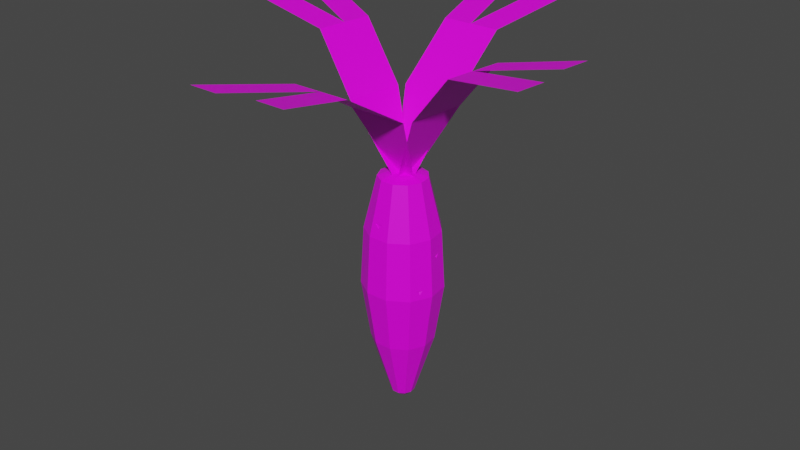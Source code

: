 # Source: carrot.blend  (saved by Blender 2.82.7; exported with 4.5.12 LTS)
import bpy
from mathutils import Matrix  # noqa: F401  (used for matrix-valued properties, if any)

bpy.ops.wm.read_factory_settings(use_empty=True)
scene = bpy.context.scene
scene.name = 'Scene'

# ---- collections
col_collection = bpy.data.collections.new('Collection'); scene.collection.children.link(col_collection)

# ---- images (referenced by path relative to the original .blend; pixels are not part of the script)
import os
ASSET_DIR = os.environ.get("B2B_ASSET_DIR", "")  # directory of the original .blend (textures are referenced by path, not embedded)
HERE = os.path.dirname(os.path.abspath(__file__))  # packed textures are extracted next to this script under _unpacked/

def load_image(name, relpath, width, height, colorspace="sRGB"):
    """Load a texture the original file referenced (path relative to the .blend, or extracted next to this script)."""
    p = next((c for c in (os.path.join(HERE, relpath), os.path.join(ASSET_DIR, relpath)) if relpath and os.path.exists(c)), "")
    if p:
        img = bpy.data.images.load(p, check_existing=True)
        img.name = name
    else:  # same state as the original file: an image datablock whose file is absent (Cycles renders it pink)
        img = bpy.data.images.new(name, width, height)
        img.source = "FILE"
        img.filepath = "//" + (relpath or name)
    img.colorspace_settings.name = colorspace
    return img
img_imphenziapalette01_png = load_image('ImphenziaPalette01.png', 'ImphenziaPalette01.png', 1024, 1024, 'sRGB')

# ---- materials (node trees are filled in below, after node groups)
mat_material = bpy.data.materials.new('Material')
mat_material.alpha_threshold = 0.0
mat_material.use_transparent_shadow = False
mat_material.line_color = (0.0, 0.0, 0.0, 1.0)

# ---- material node trees
mat_material.use_nodes = True; mat_material.node_tree.nodes.clear()
_N = mat_material.node_tree.nodes; _L = mat_material.node_tree.links
n0 = _N.new('ShaderNodeOutputMaterial'); n0.name = 'Material Output'; n0.location = (300, 300)
n1 = _N.new('ShaderNodeBsdfPrincipled'); n1.name = 'Principled BSDF'; n1.location = (10, 300)
n1.distribution = 'GGX'
n1.subsurface_method = 'BURLEY'
n1.inputs[2].default_value = 0.4
n1.inputs[3].default_value = 1.45
n1.inputs[27].default_value = (0.0, 0.0, 0.0, 1.0)
n1.inputs[28].default_value = 1.0
n2 = _N.new('ShaderNodeTexImage'); n2.name = 'Image Texture'; n2.location = (-606, 73)
n2.image = img_imphenziapalette01_png
n2.interpolation = 'Closest'
_L.new(n1.outputs[0], n0.inputs[0])
_L.new(n2.outputs[0], n1.inputs[0])
n0.is_active_output = True

# ---- world
world_world = bpy.data.worlds.new('World'); scene.world = world_world
world_world.use_nodes = True; world_world.node_tree.nodes.clear()
_N = world_world.node_tree.nodes; _L = world_world.node_tree.links
n0 = _N.new('ShaderNodeOutputWorld'); n0.name = 'World Output'; n0.location = (300, 300)
n1 = _N.new('ShaderNodeBackground'); n1.name = 'Background'; n1.location = (10, 300)
n1.inputs[0].default_value = (0.05088, 0.05088, 0.05088, 1.0)
_L.new(n1.outputs[0], n0.inputs[0])
n0.is_active_output = True
world_world.color = (0.05088, 0.05088, 0.05088)
world_world.use_sun_shadow = False
world_world.sun_shadow_jitter_overblur = 0.0

# ---- meshes
me_cylinder = bpy.data.meshes.new('Cylinder')
me_cylinder.from_pydata([(-5.108e-09, 0.01863, -0.1857), (-3.989e-09, 0.038, 0.1837), (0.01007, 0.01567, -0.1857), (0.02054, 0.03197, 0.1837), (0.01694, 0.007738, -0.1857), (0.03457, 0.01579, 0.1837), (0.01844, -0.002651, -0.1857), (0.03761, -0.005408, 0.1837), (0.01408, -0.0122, -0.1857), (0.02872, -0.02489, 0.1837), (0.005248, -0.01787, -0.1857), (0.01071, -0.03646, 0.1837), (-0.005248, -0.01787, -0.1857), (-0.01071, -0.03646, 0.1837), (-0.01408, -0.0122, -0.1857), (-0.02872, -0.02489, 0.1837), (-0.01844, -0.002651, -0.1857), (-0.03761, -0.005408, 0.1837), (-0.01694, 0.007738, -0.1857), (-0.03457, 0.01579, 0.1837), (-0.01007, 0.01567, -0.1857), (-0.02054, 0.03197, 0.1837), (-3.234e-09, 0.04974, -0.08457), (-2.335e-09, 0.06372, 0.00777), (-2.68e-09, 0.05836, 0.1001), (0.03155, 0.04909, 0.1001), (0.03445, 0.0536, 0.00777), (0.02689, 0.04185, -0.08457), (0.05308, 0.02424, 0.1001), (0.05796, 0.02647, 0.00777), (0.04525, 0.02066, -0.08457), (0.05776, -0.008305, 0.1001), (0.06307, -0.009068, 0.00777), (0.04924, -0.007079, -0.08457), (0.0441, -0.03822, 0.1001), (0.04816, -0.04173, 0.00777), (0.03759, -0.03258, -0.08457), (0.01644, -0.05599, 0.1001), (0.01795, -0.06114, 0.00777), (0.01401, -0.04773, -0.08457), (-0.01644, -0.05599, 0.1001), (-0.01795, -0.06114, 0.00777), (-0.01401, -0.04773, -0.08457), (-0.0441, -0.03822, 0.1001), (-0.04816, -0.04173, 0.00777), (-0.03759, -0.03258, -0.08457), (-0.05776, -0.008305, 0.1001), (-0.06307, -0.009068, 0.00777), (-0.04924, -0.007079, -0.08457), (-0.05308, 0.02424, 0.1001), (-0.05796, 0.02647, 0.00777), (-0.04525, 0.02066, -0.08457), (-0.03155, 0.04909, 0.1001), (-0.03445, 0.0536, 0.00777), (-0.02689, 0.04185, -0.08457), (0.05799, 0.001762, 0.07036), (0.05659, 0.01153, 0.07023), (0.0576, 0.00651, 0.06513), (0.05127, -0.03295, 0.02237), (0.05581, -0.02314, 0.02133), (0.0543, -0.02726, 0.01522), (-0.009776, -0.05085, 0.1221), (0.002294, -0.05094, 0.1218), (-0.003184, -0.05221, 0.1163), (-0.0319, 0.03533, 0.1375), (-0.04111, 0.02459, 0.1378), (-0.03898, 0.02992, 0.1298), (-0.05662, 0.01769, 0.0541), (-0.059, 0.0009756, 0.05436), (-0.0581, 0.009885, 0.04759), (0.05566, 0.0001843, 0.07234), (0.05433, 0.009468, 0.07222), (0.05529, 0.004696, 0.06737), (0.04927, -0.0328, 0.02674), (0.05359, -0.02348, 0.02575), (0.05216, -0.0274, 0.01994), (-0.008738, -0.04982, 0.1215), (0.002732, -0.04989, 0.1212), (-0.002473, -0.0511, 0.116), (-0.02976, 0.03208, 0.1362), (-0.03852, 0.02188, 0.1365), (-0.03648, 0.02694, 0.1289), (-0.05325, 0.01532, 0.05689), (-0.05552, -0.0005631, 0.05714), (-0.05466, 0.007904, 0.0507), (0.01199, 0.01865, 0.1892), (-4.455e-09, 0.02217, 0.1892), (0.02017, 0.009209, 0.1892), (0.02194, -0.003155, 0.1892), (0.01675, -0.01452, 0.1892), (0.006246, -0.02127, 0.1892), (-0.006246, -0.02127, 0.1892), (-0.01675, -0.01452, 0.1892), (-0.02194, -0.003155, 0.1892), (-0.02017, 0.009209, 0.1892), (-0.01199, 0.01865, 0.1892), (-9.481e-09, 0.0088, -0.1946), (0.004757, 0.007403, -0.1946), (0.008004, 0.003656, -0.1946), (0.00871, -0.001252, -0.1946), (0.00665, -0.005763, -0.1946), (0.002479, -0.008443, -0.1946), (-0.002479, -0.008443, -0.1946), (-0.00665, -0.005763, -0.1946), (-0.00871, -0.001252, -0.1946), (-0.008005, 0.003656, -0.1946), (-0.004757, 0.007403, -0.1946), (-0.01784, 0.004, 0.1873), (0.01784, 0.004, 0.1873), (-0.0459, 0.06058, 0.294), (0.0459, 0.06058, 0.294), (-0.03399, 0.1368, 0.3773), (0.0578, 0.1368, 0.3773), (0.0, 0.004, 0.1873), (0.0, 0.06058, 0.294), (0.0119, 0.1368, 0.3773), (-0.05305, 0.2663, 0.4078), (-0.007153, 0.2663, 0.4078), (0.09244, 0.2809, 0.4083), (0.04654, 0.2809, 0.4083), (0.0215, -0.00329, 0.1873), (-0.01419, -0.003358, 0.1873), (0.04966, -0.05982, 0.294), (-0.04213, -0.05999, 0.294), (0.0379, -0.156, 0.3522), (-0.05389, -0.1561, 0.3522), (0.003656, -0.003324, 0.1873), (0.003763, -0.05991, 0.294), (-0.007997, -0.156, 0.3522), (0.0572, -0.2854, 0.3826), (0.01131, -0.2855, 0.3826), (-0.08826, -0.3002, 0.3831), (-0.04236, -0.3001, 0.3831), (0.007948, 0.01954, 0.1873), (0.0037, -0.01589, 0.1873), (0.06747, 0.04066, 0.294), (0.05654, -0.05048, 0.294), (0.1418, 0.01976, 0.3773), (0.1308, -0.07137, 0.3773), (0.005824, 0.001827, 0.1873), (0.062, -0.004908, 0.294), (0.1363, -0.02581, 0.3773), (0.2726, 0.02327, 0.4078), (0.2672, -0.0223, 0.4078), (0.2697, -0.1229, 0.4083), (0.2752, -0.07734, 0.4083), (-0.003974, -0.01865, 0.1873), (0.0002069, 0.01679, 0.1873), (-0.06345, -0.03988, 0.294), (-0.0527, 0.05128, 0.294), (-0.1378, -0.01913, 0.3773), (-0.127, 0.07203, 0.3773), (-0.001883, -0.0009311, 0.1873), (-0.05808, 0.005698, 0.294), (-0.1324, 0.02645, 0.3773), (-0.2686, -0.02288, 0.4078), (-0.2633, 0.0227, 0.4078), (-0.266, 0.1233, 0.4083), (-0.2714, 0.07773, 0.4083)], [], [(24, 1, 3, 25), (25, 3, 5, 28), (28, 5, 7, 31), (31, 7, 9, 34), (34, 9, 11, 37), (37, 62, 63, 61, 40), (40, 13, 15, 43), (43, 15, 17, 46), (46, 17, 19, 49), (1, 21, 95, 86), (49, 65, 66, 64, 52), (52, 21, 1, 24), (14, 16, 104, 103), (20, 54, 22, 0), (54, 53, 23, 22), (53, 52, 24, 23), (18, 51, 54, 20), (51, 50, 53, 54), (50, 49, 52, 53), (16, 48, 51, 18), (48, 47, 50, 51), (47, 46, 68, 69, 67, 49, 50), (14, 45, 48, 16), (45, 44, 47, 48), (44, 43, 46, 47), (12, 42, 45, 14), (42, 41, 44, 45), (41, 40, 43, 44), (10, 39, 42, 12), (39, 38, 41, 42), (38, 37, 40, 41), (8, 36, 39, 10), (36, 35, 38, 39), (35, 34, 37, 38), (6, 33, 36, 8), (33, 32, 35, 36), (32, 59, 60, 58, 35), (4, 30, 33, 6), (30, 29, 32, 33), (29, 28, 56, 57, 55, 31, 32), (2, 27, 30, 4), (27, 26, 29, 30), (26, 25, 28, 29), (0, 22, 27, 2), (22, 23, 26, 27), (23, 24, 25, 26), (70, 72, 71), (31, 55, 56, 28), (63, 62, 77, 78), (35, 58, 59, 32, 31, 34), (62, 61, 76, 77), (40, 61, 62, 37, 11, 13), (64, 66, 81, 79), (52, 64, 65, 49, 19, 21), (55, 57, 72, 70), (49, 67, 68, 46), (66, 65, 80, 81), (73, 75, 74), (76, 78, 77), (79, 81, 80), (82, 84, 83), (61, 63, 78, 76), (59, 58, 73, 74), (68, 67, 82, 83), (60, 59, 74, 75), (69, 68, 83, 84), (58, 60, 75, 73), (67, 69, 84, 82), (56, 55, 70, 71), (65, 64, 79, 80), (57, 56, 71, 72), (85, 86, 95, 94, 93, 92, 91, 90, 89, 88, 87), (5, 3, 85, 87), (21, 19, 94, 95), (19, 17, 93, 94), (17, 15, 92, 93), (15, 13, 91, 92), (13, 11, 90, 91), (11, 9, 89, 90), (9, 7, 88, 89), (3, 1, 86, 85), (7, 5, 87, 88), (96, 97, 98, 99, 100, 101, 102, 103, 104, 105, 106), (12, 14, 103, 102), (10, 12, 102, 101), (8, 10, 101, 100), (6, 8, 100, 99), (0, 2, 97, 96), (4, 6, 99, 98), (20, 0, 96, 106), (2, 4, 98, 97), (18, 20, 106, 105), (16, 18, 105, 104), (113, 108, 110, 114), (114, 110, 112, 115), (109, 114, 115, 111), (107, 113, 114, 109), (111, 115, 117, 116), (115, 112, 118, 119), (126, 121, 123, 127), (127, 123, 125, 128), (122, 127, 128, 124), (120, 126, 127, 122), (124, 128, 130, 129), (128, 125, 131, 132), (139, 134, 136, 140), (140, 136, 138, 141), (135, 140, 141, 137), (133, 139, 140, 135), (137, 141, 143, 142), (141, 138, 144, 145), (152, 147, 149, 153), (153, 149, 151, 154), (148, 153, 154, 150), (146, 152, 153, 148), (150, 154, 156, 155), (154, 151, 157, 158)])
_uv = me_cylinder.uv_layers.new(name='UVMap')
_uv.uv.foreach_set('vector', [0.4839, 0.611, 0.3859, 0.611, 0.3859, 0.513, 0.4839, 0.513, 0.4839, 0.611, 0.3859, 0.611, 0.3859, 0.513, 0.4839, 0.513, 0.4839, 0.611, 0.3859, 0.611, 0.3859, 0.513, 0.4839, 0.513, 0.4839, 0.611, 0.3859, 0.611, 0.3859, 0.513, 0.4839, 0.513, 0.4839, 0.611, 0.3859, 0.611, 0.3859, 0.513, 0.4839, 0.513, 0.4349, 0.513, 0.3883, 0.5469, 0.4061, 0.6017, 0.4637, 0.6017, 0.4815, 0.5469, 0.4839, 0.611, 0.3859, 0.611, 0.3859, 0.513, 0.4839, 0.513, 0.4839, 0.611, 0.3859, 0.611, 0.3859, 0.513, 0.4839, 0.513, 0.4839, 0.611, 0.3859, 0.611, 0.3859, 0.513, 0.4839, 0.513, 0.4839, 0.611, 0.3859, 0.611, 0.3859, 0.513, 0.4839, 0.513, 0.4349, 0.513, 0.3883, 0.5469, 0.4061, 0.6017, 0.4637, 0.6017, 0.4815, 0.5469, 0.4839, 0.611, 0.3859, 0.611, 0.3859, 0.513, 0.4839, 0.513, 0.4839, 0.611, 0.3859, 0.611, 0.3859, 0.513, 0.4839, 0.513, 0.4839, 0.611, 0.3859, 0.611, 0.3859, 0.513, 0.4839, 0.513, 0.4839, 0.611, 0.3859, 0.611, 0.3859, 0.513, 0.4839, 0.513, 0.4839, 0.611, 0.3859, 0.611, 0.3859, 0.513, 0.4839, 0.513, 0.4839, 0.611, 0.3859, 0.611, 0.3859, 0.513, 0.4839, 0.513, 0.4839, 0.611, 0.3859, 0.611, 0.3859, 0.513, 0.4839, 0.513, 0.4839, 0.611, 0.3859, 0.611, 0.3859, 0.513, 0.4839, 0.513, 0.4839, 0.611, 0.3859, 0.611, 0.3859, 0.513, 0.4839, 0.513, 0.4839, 0.611, 0.3859, 0.611, 0.3859, 0.513, 0.4839, 0.513, 0.4349, 0.513, 0.3965, 0.5314, 0.3871, 0.5729, 0.4136, 0.6062, 0.4562, 0.6062, 0.4827, 0.5729, 0.4732, 0.5314, 0.4839, 0.611, 0.3859, 0.611, 0.3859, 0.513, 0.4839, 0.513, 0.4839, 0.611, 0.3859, 0.611, 0.3859, 0.513, 0.4839, 0.513, 0.4839, 0.611, 0.3859, 0.611, 0.3859, 0.513, 0.4839, 0.513, 0.4839, 0.611, 0.3859, 0.611, 0.3859, 0.513, 0.4839, 0.513, 0.4839, 0.611, 0.3859, 0.611, 0.3859, 0.513, 0.4839, 0.513, 0.4839, 0.611, 0.3859, 0.611, 0.3859, 0.513, 0.4839, 0.513, 0.4839, 0.611, 0.3859, 0.611, 0.3859, 0.513, 0.4839, 0.513, 0.4839, 0.611, 0.3859, 0.611, 0.3859, 0.513, 0.4839, 0.513, 0.4839, 0.611, 0.3859, 0.611, 0.3859, 0.513, 0.4839, 0.513, 0.4839, 0.611, 0.3859, 0.611, 0.3859, 0.513, 0.4839, 0.513, 0.4839, 0.611, 0.3859, 0.611, 0.3859, 0.513, 0.4839, 0.513, 0.4839, 0.611, 0.3859, 0.611, 0.3859, 0.513, 0.4839, 0.513, 0.4839, 0.611, 0.3859, 0.611, 0.3859, 0.513, 0.4839, 0.513, 0.4839, 0.611, 0.3859, 0.611, 0.3859, 0.513, 0.4839, 0.513, 0.4349, 0.513, 0.3883, 0.5469, 0.4061, 0.6017, 0.4637, 0.6017, 0.4815, 0.5469, 0.4839, 0.611, 0.3859, 0.611, 0.3859, 0.513, 0.4839, 0.513, 0.4839, 0.611, 0.3859, 0.611, 0.3859, 0.513, 0.4839, 0.513, 0.4349, 0.513, 0.3965, 0.5314, 0.3871, 0.5729, 0.4136, 0.6062, 0.4562, 0.6062, 0.4827, 0.5729, 0.4732, 0.5314, 0.4839, 0.611, 0.3859, 0.611, 0.3859, 0.513, 0.4839, 0.513, 0.4839, 0.611, 0.3859, 0.611, 0.3859, 0.513, 0.4839, 0.513, 0.4839, 0.611, 0.3859, 0.611, 0.3859, 0.513, 0.4839, 0.513, 0.4839, 0.611, 0.3859, 0.611, 0.3859, 0.513, 0.4839, 0.513, 0.4839, 0.611, 0.3859, 0.611, 0.3859, 0.513, 0.4839, 0.513, 0.4839, 0.611, 0.3859, 0.611, 0.3859, 0.513, 0.4839, 0.513, 0.4839, 0.611, 0.3859, 0.611, 0.3859, 0.513, 0.4839, 0.611, 0.3859, 0.611, 0.3859, 0.513, 0.4839, 0.513, 0.4839, 0.611, 0.3859, 0.611, 0.3859, 0.513, 0.4839, 0.513, 0.4349, 0.513, 0.3924, 0.5375, 0.3924, 0.5865, 0.4349, 0.611, 0.4774, 0.5865, 0.4774, 0.5375, 0.4839, 0.611, 0.3859, 0.611, 0.3859, 0.513, 0.4839, 0.513, 0.4349, 0.513, 0.3924, 0.5375, 0.3924, 0.5865, 0.4349, 0.611, 0.4774, 0.5865, 0.4774, 0.5375, 0.4839, 0.611, 0.3859, 0.611, 0.3859, 0.513, 0.4839, 0.513, 0.4349, 0.513, 0.3924, 0.5375, 0.3924, 0.5865, 0.4349, 0.611, 0.4774, 0.5865, 0.4774, 0.5375, 0.4839, 0.611, 0.3859, 0.611, 0.3859, 0.513, 0.4839, 0.513, 0.4839, 0.611, 0.3859, 0.611, 0.3859, 0.513, 0.4839, 0.513, 0.4839, 0.611, 0.3859, 0.611, 0.3859, 0.513, 0.4839, 0.513, 0.4839, 0.611, 0.3859, 0.611, 0.3859, 0.513, 0.4839, 0.611, 0.3859, 0.611, 0.3859, 0.513, 0.4839, 0.611, 0.3859, 0.611, 0.3859, 0.513, 0.4839, 0.611, 0.3859, 0.611, 0.3859, 0.513, 0.4839, 0.611, 0.3859, 0.611, 0.3859, 0.513, 0.4839, 0.513, 0.4839, 0.611, 0.3859, 0.611, 0.3859, 0.513, 0.4839, 0.513, 0.4839, 0.611, 0.3859, 0.611, 0.3859, 0.513, 0.4839, 0.513, 0.4839, 0.611, 0.3859, 0.611, 0.3859, 0.513, 0.4839, 0.513, 0.4839, 0.611, 0.3859, 0.611, 0.3859, 0.513, 0.4839, 0.513, 0.4839, 0.611, 0.3859, 0.611, 0.3859, 0.513, 0.4839, 0.513, 0.4839, 0.611, 0.3859, 0.611, 0.3859, 0.513, 0.4839, 0.513, 0.4839, 0.611, 0.3859, 0.611, 0.3859, 0.513, 0.4839, 0.513, 0.4839, 0.611, 0.3859, 0.611, 0.3859, 0.513, 0.4839, 0.513, 0.4839, 0.611, 0.3859, 0.611, 0.3859, 0.513, 0.4839, 0.513, 0.4349, 0.513, 0.4084, 0.5208, 0.3903, 0.5416, 0.3863, 0.569, 0.3978, 0.5941, 0.4211, 0.6091, 0.4487, 0.6091, 0.472, 0.5941, 0.4834, 0.569, 0.4795, 0.5416, 0.4614, 0.5208, 0.4839, 0.611, 0.3859, 0.611, 0.3859, 0.513, 0.4839, 0.513, 0.4839, 0.611, 0.3859, 0.611, 0.3859, 0.513, 0.4839, 0.513, 0.4839, 0.611, 0.3859, 0.611, 0.3859, 0.513, 0.4839, 0.513, 0.4839, 0.611, 0.3859, 0.611, 0.3859, 0.513, 0.4839, 0.513, 0.4839, 0.611, 0.3859, 0.611, 0.3859, 0.513, 0.4839, 0.513, 0.4839, 0.611, 0.3859, 0.611, 0.3859, 0.513, 0.4839, 0.513, 0.4839, 0.611, 0.3859, 0.611, 0.3859, 0.513, 0.4839, 0.513, 0.4839, 0.611, 0.3859, 0.611, 0.3859, 0.513, 0.4839, 0.513, 0.4839, 0.611, 0.3859, 0.611, 0.3859, 0.513, 0.4839, 0.513, 0.4839, 0.611, 0.3859, 0.611, 0.3859, 0.513, 0.4839, 0.513, 0.4349, 0.513, 0.4084, 0.5208, 0.3903, 0.5416, 0.3863, 0.569, 0.3978, 0.5941, 0.4211, 0.6091, 0.4487, 0.6091, 0.472, 0.5941, 0.4834, 0.569, 0.4795, 0.5416, 0.4614, 0.5208, 0.4839, 0.611, 0.3859, 0.611, 0.3859, 0.513, 0.4839, 0.513, 0.4839, 0.611, 0.3859, 0.611, 0.3859, 0.513, 0.4839, 0.513, 0.4839, 0.611, 0.3859, 0.611, 0.3859, 0.513, 0.4839, 0.513, 0.4839, 0.611, 0.3859, 0.611, 0.3859, 0.513, 0.4839, 0.513, 0.4839, 0.611, 0.3859, 0.611, 0.3859, 0.513, 0.4839, 0.513, 0.4839, 0.611, 0.3859, 0.611, 0.3859, 0.513, 0.4839, 0.513, 0.4839, 0.611, 0.3859, 0.611, 0.3859, 0.513, 0.4839, 0.513, 0.4839, 0.611, 0.3859, 0.611, 0.3859, 0.513, 0.4839, 0.513, 0.4839, 0.611, 0.3859, 0.611, 0.3859, 0.513, 0.4839, 0.513, 0.4839, 0.611, 0.3859, 0.611, 0.3859, 0.513, 0.4839, 0.513, 0.8857, 0.14, 0.9805, 0.14, 0.9805, 0.2349, 0.8857, 0.2349, 0.8857, 0.14, 0.9805, 0.14, 0.9805, 0.2349, 0.8857, 0.2349, 0.8857, 0.14, 0.9805, 0.14, 0.9805, 0.2349, 0.8857, 0.2349, 0.8857, 0.14, 0.9805, 0.14, 0.9805, 0.2349, 0.8857, 0.2349, 0.8857, 0.14, 0.9805, 0.14, 0.9805, 0.2349, 0.8857, 0.2349, 0.8857, 0.14, 0.9805, 0.14, 0.9805, 0.2349, 0.8857, 0.2349, 0.8857, 0.14, 0.9805, 0.14, 0.9805, 0.2349, 0.8857, 0.2349, 0.8857, 0.14, 0.9805, 0.14, 0.9805, 0.2349, 0.8857, 0.2349, 0.8857, 0.14, 0.9805, 0.14, 0.9805, 0.2349, 0.8857, 0.2349, 0.8857, 0.14, 0.9805, 0.14, 0.9805, 0.2349, 0.8857, 0.2349, 0.8857, 0.14, 0.9805, 0.14, 0.9805, 0.2349, 0.8857, 0.2349, 0.8857, 0.14, 0.9805, 0.14, 0.9805, 0.2349, 0.8857, 0.2349, 0.8857, 0.14, 0.9805, 0.14, 0.9805, 0.2349, 0.8857, 0.2349, 0.8857, 0.14, 0.9805, 0.14, 0.9805, 0.2349, 0.8857, 0.2349, 0.8857, 0.14, 0.9805, 0.14, 0.9805, 0.2349, 0.8857, 0.2349, 0.8857, 0.14, 0.9805, 0.14, 0.9805, 0.2349, 0.8857, 0.2349, 0.8857, 0.14, 0.9805, 0.14, 0.9805, 0.2349, 0.8857, 0.2349, 0.8857, 0.14, 0.9805, 0.14, 0.9805, 0.2349, 0.8857, 0.2349, 0.8857, 0.14, 0.9805, 0.14, 0.9805, 0.2349, 0.8857, 0.2349, 0.8857, 0.14, 0.9805, 0.14, 0.9805, 0.2349, 0.8857, 0.2349, 0.8857, 0.14, 0.9805, 0.14, 0.9805, 0.2349, 0.8857, 0.2349, 0.8857, 0.14, 0.9805, 0.14, 0.9805, 0.2349, 0.8857, 0.2349, 0.8857, 0.14, 0.9805, 0.14, 0.9805, 0.2349, 0.8857, 0.2349, 0.8857, 0.14, 0.9805, 0.14, 0.9805, 0.2349, 0.8857, 0.2349])
me_cylinder.materials.append(mat_material)
me_cylinder.use_remesh_fix_poles = True
me_cylinder.use_remesh_preserve_attributes = False
me_cylinder.use_mirror_vertex_groups = False
me_cylinder.update()

# ---- objects
ob_cylinder = bpy.data.objects.new('Cylinder', me_cylinder)

# ---- transforms, parenting, visibility, modifiers, constraints
ob_cylinder.location = (0.0, 0.0, 0.0)
ob_cylinder.scale = (1.34, 1.34, 1.34)
ob_cylinder.lineart.crease_threshold = 0.0

# ---- collection membership
col_collection.objects.link(ob_cylinder)

# ---- scene / render settings (as saved in the file)
scene.frame_start = 1; scene.frame_end = 250; scene.frame_set(1)
scene.render.engine = 'BLENDER_EEVEE_NEXT'
scene.cycles.use_denoising = False
scene.cycles.samples = 128
scene.cycles.sampling_pattern = 'TABULATED_SOBOL'
scene.cycles.use_adaptive_sampling = False
scene.cycles.use_light_tree = False
scene.view_settings.view_transform = 'Filmic'
bpy.context.view_layer.update()

# ---- added for rendering (the .blend has no active camera and no usable light): camera, sun
cam_auto = bpy.data.cameras.new('AutoCamera')
cam_auto.lens = 50.0
cam_auto.sensor_width = 36.0
cam_auto.clip_end = 1000.0
ob_auto_camera = bpy.data.objects.new('AutoCamera', cam_auto)
scene.collection.objects.link(ob_auto_camera)
ob_auto_camera.location = (1.24232, -1.50071, 1.13499)
ob_auto_camera.rotation_euler = (1.09748, -7.21219e-08, 0.694738)
scene.camera = ob_auto_camera
light_auto_sun = bpy.data.lights.new('AutoSun', 'SUN')
light_auto_sun.energy = 3.0
light_auto_sun.angle = 0.0523599
ob_auto_sun = bpy.data.objects.new('AutoSun', light_auto_sun)
scene.collection.objects.link(ob_auto_sun)
ob_auto_sun.rotation_euler = (0.872665, 0.174533, 0.523599)
bpy.context.view_layer.update()
